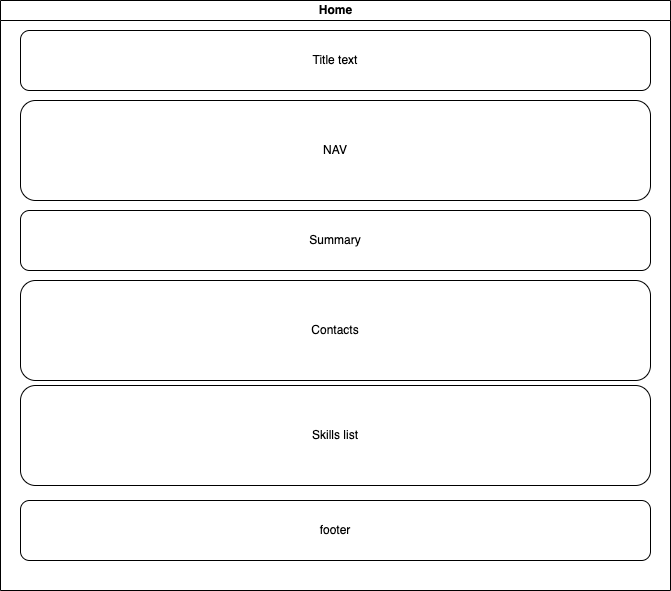

The diagram above was exported from draw.io. Its source (the exported page's mxGraphModel, read from the mxfile embedded in the PNG):
<mxGraphModel dx="954" dy="527" grid="1" gridSize="10" guides="1" tooltips="1" connect="1" arrows="1" fold="1" page="1" pageScale="1" pageWidth="827" pageHeight="1169" math="0" shadow="0">
  <root>
    <mxCell id="0" />
    <mxCell id="1" parent="0" />
    <mxCell id="dNxyNK7c78bLwvsdeMH5-11" value="Home" style="swimlane;html=1;startSize=20;horizontal=1;containerType=tree;glass=0;" parent="1" vertex="1">
      <mxGeometry x="20" y="80" width="670" height="590" as="geometry" />
    </mxCell>
    <mxCell id="xS0HVj2wqX6dLfjsURX8-10" value="" style="rounded=1;whiteSpace=wrap;html=1;" vertex="1" parent="dNxyNK7c78bLwvsdeMH5-11">
      <mxGeometry x="20" y="30" width="630" height="60" as="geometry" />
    </mxCell>
    <mxCell id="xS0HVj2wqX6dLfjsURX8-11" value="Title text" style="text;html=1;strokeColor=none;fillColor=none;align=center;verticalAlign=middle;whiteSpace=wrap;rounded=0;" vertex="1" parent="dNxyNK7c78bLwvsdeMH5-11">
      <mxGeometry x="60" y="45" width="550" height="30" as="geometry" />
    </mxCell>
    <mxCell id="xS0HVj2wqX6dLfjsURX8-12" value="" style="rounded=1;whiteSpace=wrap;html=1;" vertex="1" parent="dNxyNK7c78bLwvsdeMH5-11">
      <mxGeometry x="20" y="100" width="630" height="100" as="geometry" />
    </mxCell>
    <mxCell id="xS0HVj2wqX6dLfjsURX8-13" value="NAV" style="text;html=1;strokeColor=none;fillColor=none;align=center;verticalAlign=middle;whiteSpace=wrap;rounded=0;" vertex="1" parent="dNxyNK7c78bLwvsdeMH5-11">
      <mxGeometry x="305" y="135" width="60" height="30" as="geometry" />
    </mxCell>
    <mxCell id="xS0HVj2wqX6dLfjsURX8-14" value="" style="rounded=1;whiteSpace=wrap;html=1;" vertex="1" parent="dNxyNK7c78bLwvsdeMH5-11">
      <mxGeometry x="20" y="210" width="630" height="60" as="geometry" />
    </mxCell>
    <mxCell id="xS0HVj2wqX6dLfjsURX8-15" value="Summary" style="text;html=1;strokeColor=none;fillColor=none;align=center;verticalAlign=middle;whiteSpace=wrap;rounded=0;" vertex="1" parent="dNxyNK7c78bLwvsdeMH5-11">
      <mxGeometry x="60" y="225" width="550" height="30" as="geometry" />
    </mxCell>
    <mxCell id="xS0HVj2wqX6dLfjsURX8-17" value="" style="rounded=1;whiteSpace=wrap;html=1;" vertex="1" parent="dNxyNK7c78bLwvsdeMH5-11">
      <mxGeometry x="20" y="385" width="630" height="100" as="geometry" />
    </mxCell>
    <mxCell id="xS0HVj2wqX6dLfjsURX8-18" value="Skills list" style="text;html=1;strokeColor=none;fillColor=none;align=center;verticalAlign=middle;whiteSpace=wrap;rounded=0;" vertex="1" parent="dNxyNK7c78bLwvsdeMH5-11">
      <mxGeometry x="305" y="420" width="60" height="30" as="geometry" />
    </mxCell>
    <mxCell id="xS0HVj2wqX6dLfjsURX8-19" value="" style="rounded=1;whiteSpace=wrap;html=1;" vertex="1" parent="dNxyNK7c78bLwvsdeMH5-11">
      <mxGeometry x="20" y="280" width="630" height="100" as="geometry" />
    </mxCell>
    <mxCell id="xS0HVj2wqX6dLfjsURX8-20" value="Contacts" style="text;html=1;strokeColor=none;fillColor=none;align=center;verticalAlign=middle;whiteSpace=wrap;rounded=0;" vertex="1" parent="dNxyNK7c78bLwvsdeMH5-11">
      <mxGeometry x="305" y="315" width="60" height="30" as="geometry" />
    </mxCell>
    <mxCell id="xS0HVj2wqX6dLfjsURX8-23" value="" style="rounded=1;whiteSpace=wrap;html=1;" vertex="1" parent="dNxyNK7c78bLwvsdeMH5-11">
      <mxGeometry x="20" y="500" width="630" height="60" as="geometry" />
    </mxCell>
    <mxCell id="xS0HVj2wqX6dLfjsURX8-24" value="footer" style="text;html=1;strokeColor=none;fillColor=none;align=center;verticalAlign=middle;whiteSpace=wrap;rounded=0;" vertex="1" parent="dNxyNK7c78bLwvsdeMH5-11">
      <mxGeometry x="60" y="515" width="550" height="30" as="geometry" />
    </mxCell>
  </root>
</mxGraphModel>